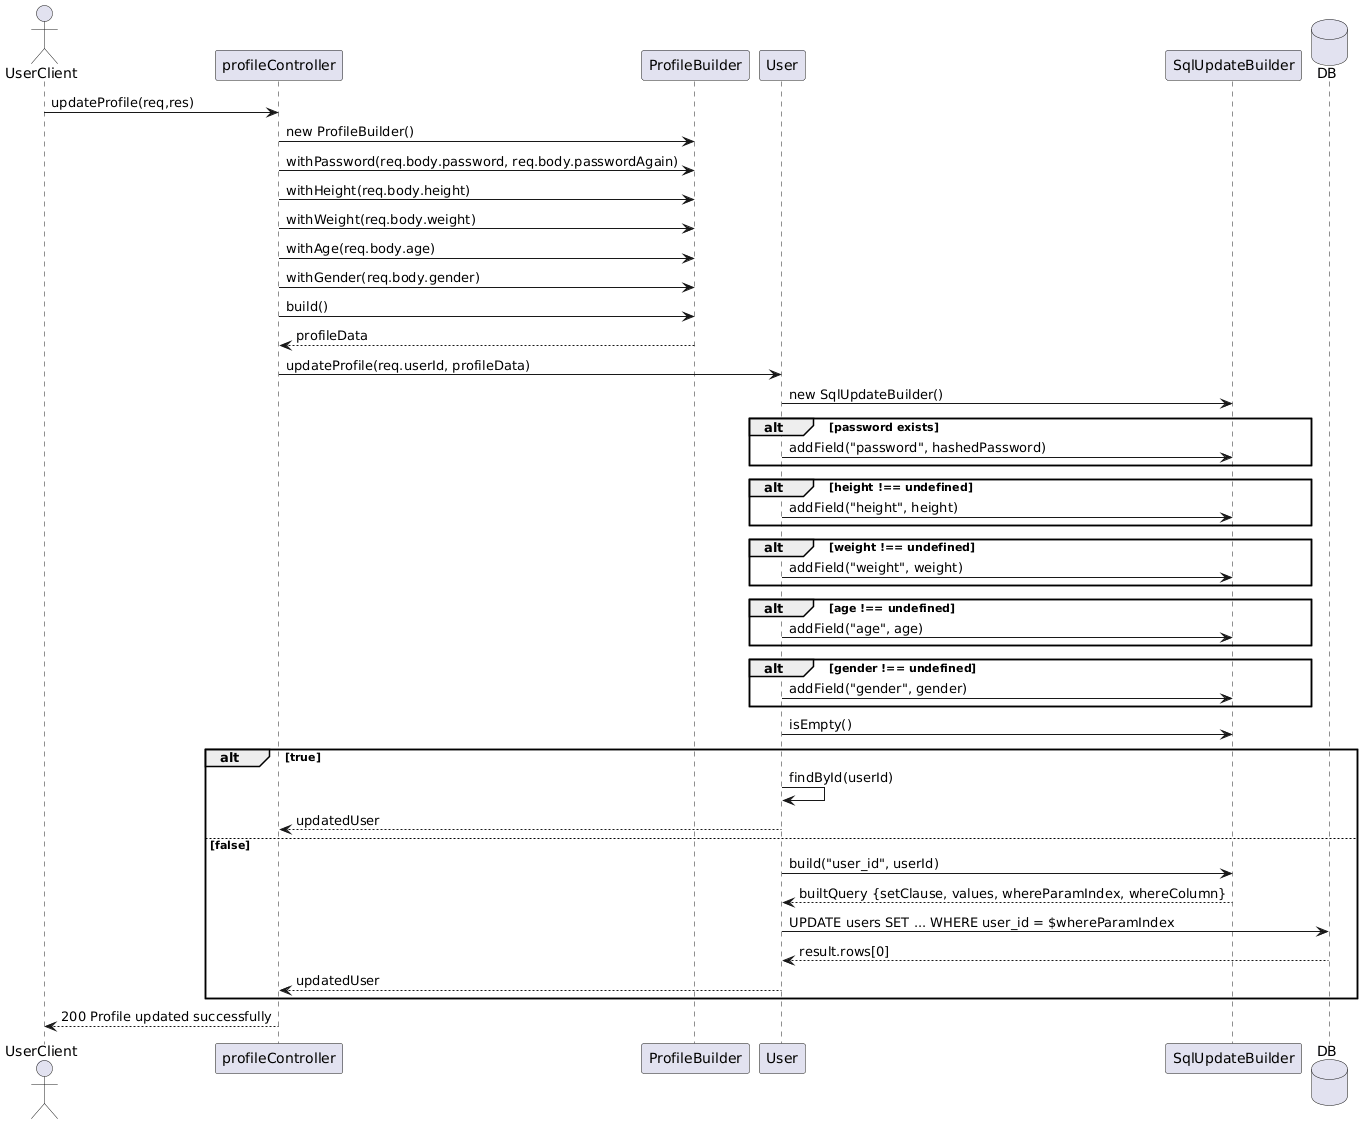

The diagram above was rendered by PlantUML. Its source (embedded in the PNG):
@startuml
actor UserClient as U
participant profileController as C
participant ProfileBuilder as PB
participant User as M
participant SqlUpdateBuilder as SB
database DB

U -> C : updateProfile(req,res)

C -> PB : new ProfileBuilder()
C -> PB : withPassword(req.body.password, req.body.passwordAgain)
C -> PB : withHeight(req.body.height)
C -> PB : withWeight(req.body.weight)
C -> PB : withAge(req.body.age)
C -> PB : withGender(req.body.gender)
C -> PB : build()
PB --> C : profileData

C -> M : updateProfile(req.userId, profileData)

M -> SB : new SqlUpdateBuilder()

alt password exists
  M -> SB : addField("password", hashedPassword)
end
alt height !== undefined
  M -> SB : addField("height", height)
end
alt weight !== undefined
  M -> SB : addField("weight", weight)
end
alt age !== undefined
  M -> SB : addField("age", age)
end
alt gender !== undefined
  M -> SB : addField("gender", gender)
end

M -> SB : isEmpty()
alt true
  M -> M : findById(userId)
  M --> C : updatedUser
else false
  M -> SB : build("user_id", userId)
  SB --> M : builtQuery {setClause, values, whereParamIndex, whereColumn}
  M -> DB : UPDATE users SET ... WHERE user_id = $whereParamIndex
  DB --> M : result.rows[0]
  M --> C : updatedUser
end

C --> U : 200 Profile updated successfully
@enduml